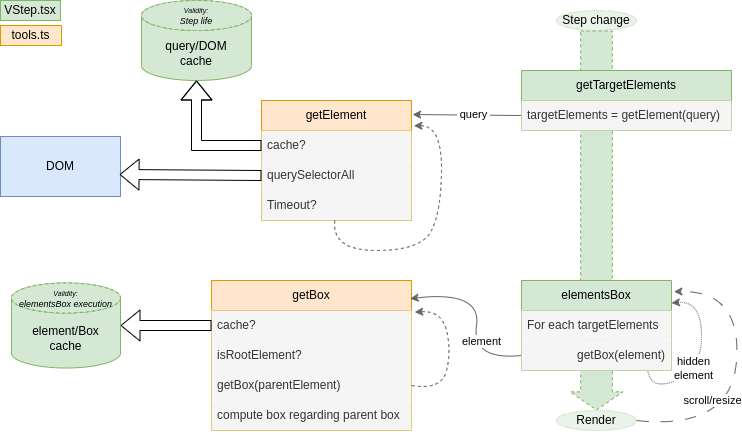

The diagram above was exported from draw.io. Its source (the exported page's mxGraphModel, read from the mxfile embedded in the PNG):
<mxGraphModel dx="978" dy="683" grid="1" gridSize="10" guides="1" tooltips="1" connect="1" arrows="1" fold="1" page="1" pageScale="1" pageWidth="850" pageHeight="1100" math="0" shadow="0">
  <root>
    <mxCell id="0" />
    <mxCell id="1" parent="0" />
    <mxCell id="8YpfN2OQgRudn8UnvuzS-70" value="" style="shape=flexArrow;endArrow=classic;html=1;rounded=0;fillColor=#d5e8d4;strokeColor=#82b366;dashed=1;width=31.666666666666668;endSize=5.7250000000000005;" edge="1" parent="1" source="8YpfN2OQgRudn8UnvuzS-66" target="8YpfN2OQgRudn8UnvuzS-67">
      <mxGeometry width="50" height="50" relative="1" as="geometry">
        <mxPoint x="685" y="80" as="sourcePoint" />
        <mxPoint x="684.58" y="460" as="targetPoint" />
      </mxGeometry>
    </mxCell>
    <mxCell id="8YpfN2OQgRudn8UnvuzS-31" value="" style="shape=flexArrow;endArrow=classic;html=1;rounded=0;fillColor=#d5e8d4;strokeColor=#82b366;dashed=1;width=31.666666666666668;endSize=5.7250000000000005;" edge="1" parent="1" source="8YpfN2OQgRudn8UnvuzS-67">
      <mxGeometry width="50" height="50" relative="1" as="geometry">
        <mxPoint x="684.9840506329115" y="80" as="sourcePoint" />
        <mxPoint x="684.58" y="460" as="targetPoint" />
      </mxGeometry>
    </mxCell>
    <mxCell id="8YpfN2OQgRudn8UnvuzS-1" value="DOM" style="rounded=0;whiteSpace=wrap;html=1;fillColor=#dae8fc;strokeColor=#6c8ebf;" vertex="1" parent="1">
      <mxGeometry x="89" y="186" width="120" height="60" as="geometry" />
    </mxCell>
    <mxCell id="8YpfN2OQgRudn8UnvuzS-6" value="getElement" style="swimlane;fontStyle=0;childLayout=stackLayout;horizontal=1;startSize=30;horizontalStack=0;resizeParent=1;resizeParentMax=0;resizeLast=0;collapsible=1;marginBottom=0;whiteSpace=wrap;html=1;fillColor=#ffe6cc;strokeColor=#d79b00;" vertex="1" parent="1">
      <mxGeometry x="350" y="150" width="150" height="120" as="geometry" />
    </mxCell>
    <mxCell id="8YpfN2OQgRudn8UnvuzS-7" value="cache?" style="text;align=left;verticalAlign=middle;spacingLeft=4;spacingRight=4;overflow=hidden;points=[[0,0.5],[1,0.5]];portConstraint=eastwest;rotatable=0;whiteSpace=wrap;html=1;fillColor=#f5f5f5;fontColor=#333333;strokeColor=none;" vertex="1" parent="8YpfN2OQgRudn8UnvuzS-6">
      <mxGeometry y="30" width="150" height="30" as="geometry" />
    </mxCell>
    <mxCell id="8YpfN2OQgRudn8UnvuzS-8" value="querySelectorAll" style="text;strokeColor=none;fillColor=#f5f5f5;align=left;verticalAlign=middle;spacingLeft=4;spacingRight=4;overflow=hidden;points=[[0,0.5],[1,0.5]];portConstraint=eastwest;rotatable=0;whiteSpace=wrap;html=1;fontColor=#333333;" vertex="1" parent="8YpfN2OQgRudn8UnvuzS-6">
      <mxGeometry y="60" width="150" height="30" as="geometry" />
    </mxCell>
    <mxCell id="8YpfN2OQgRudn8UnvuzS-9" value="Timeout?" style="text;strokeColor=none;fillColor=#f5f5f5;align=left;verticalAlign=middle;spacingLeft=4;spacingRight=4;overflow=hidden;points=[[0,0.5],[1,0.5]];portConstraint=eastwest;rotatable=0;whiteSpace=wrap;html=1;fontColor=#333333;" vertex="1" parent="8YpfN2OQgRudn8UnvuzS-6">
      <mxGeometry y="90" width="150" height="30" as="geometry" />
    </mxCell>
    <mxCell id="8YpfN2OQgRudn8UnvuzS-21" value="" style="curved=1;endArrow=classic;html=1;rounded=0;entryX=1.016;entryY=0.211;entryDx=0;entryDy=0;entryPerimeter=0;dashed=1;fillColor=#f5f5f5;strokeColor=#666666;" edge="1" parent="8YpfN2OQgRudn8UnvuzS-6" source="8YpfN2OQgRudn8UnvuzS-9" target="8YpfN2OQgRudn8UnvuzS-6">
      <mxGeometry width="50" height="50" relative="1" as="geometry">
        <mxPoint x="70" y="210" as="sourcePoint" />
        <mxPoint x="120" y="160" as="targetPoint" />
        <Array as="points">
          <mxPoint x="70" y="150" />
          <mxPoint x="160" y="150" />
          <mxPoint x="180" y="110" />
          <mxPoint x="180" y="25" />
        </Array>
      </mxGeometry>
    </mxCell>
    <mxCell id="8YpfN2OQgRudn8UnvuzS-10" value="query/DOM&lt;br&gt;cache" style="shape=cylinder3;whiteSpace=wrap;html=1;boundedLbl=1;backgroundOutline=1;size=15;fillColor=#d5e8d4;strokeColor=#82b366;" vertex="1" parent="1">
      <mxGeometry x="230" y="50" width="110" height="80" as="geometry" />
    </mxCell>
    <mxCell id="8YpfN2OQgRudn8UnvuzS-15" value="" style="endArrow=classic;html=1;rounded=0;entryX=1.007;entryY=0.117;entryDx=0;entryDy=0;entryPerimeter=0;exitX=0;exitY=0.5;exitDx=0;exitDy=0;fillColor=#f5f5f5;strokeColor=#666666;" edge="1" parent="1" source="8YpfN2OQgRudn8UnvuzS-23" target="8YpfN2OQgRudn8UnvuzS-6">
      <mxGeometry width="50" height="50" relative="1" as="geometry">
        <mxPoint x="400" y="330" as="sourcePoint" />
        <mxPoint x="450" y="280" as="targetPoint" />
      </mxGeometry>
    </mxCell>
    <mxCell id="8YpfN2OQgRudn8UnvuzS-16" value="&lt;p style=&quot;line-height: 130%;&quot;&gt;&lt;br&gt;&lt;/p&gt;" style="edgeLabel;html=1;align=center;verticalAlign=middle;resizable=0;points=[];" vertex="1" connectable="0" parent="8YpfN2OQgRudn8UnvuzS-15">
      <mxGeometry x="-0.0998" y="2" relative="1" as="geometry">
        <mxPoint as="offset" />
      </mxGeometry>
    </mxCell>
    <mxCell id="8YpfN2OQgRudn8UnvuzS-62" value="&amp;nbsp;query&amp;nbsp;" style="edgeLabel;html=1;align=center;verticalAlign=middle;resizable=0;points=[];" vertex="1" connectable="0" parent="8YpfN2OQgRudn8UnvuzS-15">
      <mxGeometry x="-0.1803" y="2" relative="1" as="geometry">
        <mxPoint x="-3" y="-3" as="offset" />
      </mxGeometry>
    </mxCell>
    <mxCell id="8YpfN2OQgRudn8UnvuzS-18" value="" style="shape=flexArrow;endArrow=classic;html=1;rounded=0;entryX=0.992;entryY=0.633;entryDx=0;entryDy=0;entryPerimeter=0;exitX=0;exitY=0.5;exitDx=0;exitDy=0;fillColor=default;" edge="1" parent="1" source="8YpfN2OQgRudn8UnvuzS-8" target="8YpfN2OQgRudn8UnvuzS-1">
      <mxGeometry width="50" height="50" relative="1" as="geometry">
        <mxPoint x="400" y="320" as="sourcePoint" />
        <mxPoint x="450" y="270" as="targetPoint" />
      </mxGeometry>
    </mxCell>
    <mxCell id="8YpfN2OQgRudn8UnvuzS-22" value="getTargetElements" style="swimlane;fontStyle=0;childLayout=stackLayout;horizontal=1;startSize=30;horizontalStack=0;resizeParent=1;resizeParentMax=0;resizeLast=0;collapsible=1;marginBottom=0;whiteSpace=wrap;html=1;fillColor=#d5e8d4;strokeColor=#82b366;" vertex="1" parent="1">
      <mxGeometry x="610" y="120" width="210" height="60" as="geometry" />
    </mxCell>
    <mxCell id="8YpfN2OQgRudn8UnvuzS-23" value="targetElements = getElement(query)" style="text;align=left;verticalAlign=middle;spacingLeft=4;spacingRight=4;overflow=hidden;points=[[0,0.5],[1,0.5]];portConstraint=eastwest;rotatable=0;whiteSpace=wrap;html=1;fillColor=#f5f5f5;fontColor=#333333;strokeColor=none;" vertex="1" parent="8YpfN2OQgRudn8UnvuzS-22">
      <mxGeometry y="30" width="210" height="30" as="geometry" />
    </mxCell>
    <mxCell id="8YpfN2OQgRudn8UnvuzS-26" value="" style="shape=flexArrow;endArrow=classic;html=1;rounded=0;entryX=0.5;entryY=1;entryDx=0;entryDy=0;entryPerimeter=0;exitX=0;exitY=0.5;exitDx=0;exitDy=0;fillColor=#FFFFFF;" edge="1" parent="1" source="8YpfN2OQgRudn8UnvuzS-7" target="8YpfN2OQgRudn8UnvuzS-10">
      <mxGeometry width="50" height="50" relative="1" as="geometry">
        <mxPoint x="420" y="350" as="sourcePoint" />
        <mxPoint x="470" y="300" as="targetPoint" />
        <Array as="points">
          <mxPoint x="285" y="195" />
        </Array>
      </mxGeometry>
    </mxCell>
    <mxCell id="8YpfN2OQgRudn8UnvuzS-27" value="elementsBox" style="swimlane;fontStyle=0;childLayout=stackLayout;horizontal=1;startSize=30;horizontalStack=0;resizeParent=1;resizeParentMax=0;resizeLast=0;collapsible=1;marginBottom=0;whiteSpace=wrap;html=1;fillColor=#d5e8d4;strokeColor=#82b366;" vertex="1" parent="1">
      <mxGeometry x="610" y="330" width="150" height="90" as="geometry" />
    </mxCell>
    <mxCell id="8YpfN2OQgRudn8UnvuzS-28" value="For each targetElements" style="text;strokeColor=none;fillColor=#f5f5f5;align=left;verticalAlign=middle;spacingLeft=4;spacingRight=4;overflow=hidden;points=[[0,0.5],[1,0.5]];portConstraint=eastwest;rotatable=0;whiteSpace=wrap;html=1;fontColor=#333333;" vertex="1" parent="8YpfN2OQgRudn8UnvuzS-27">
      <mxGeometry y="30" width="150" height="30" as="geometry" />
    </mxCell>
    <mxCell id="8YpfN2OQgRudn8UnvuzS-29" value="getBox(element)" style="text;strokeColor=none;fillColor=#f5f5f5;align=right;verticalAlign=middle;spacingLeft=4;spacingRight=4;overflow=hidden;points=[[0,0.5],[1,0.5]];portConstraint=eastwest;rotatable=0;whiteSpace=wrap;html=1;fontColor=#333333;" vertex="1" parent="8YpfN2OQgRudn8UnvuzS-27">
      <mxGeometry y="60" width="150" height="30" as="geometry" />
    </mxCell>
    <mxCell id="8YpfN2OQgRudn8UnvuzS-60" value="" style="curved=1;endArrow=classic;html=1;rounded=0;exitX=0.843;exitY=1.039;exitDx=0;exitDy=0;exitPerimeter=0;entryX=1;entryY=0.25;entryDx=0;entryDy=0;dashed=1;dashPattern=1 1;fillColor=#f5f5f5;strokeColor=#666666;" edge="1" parent="8YpfN2OQgRudn8UnvuzS-27" source="8YpfN2OQgRudn8UnvuzS-29" target="8YpfN2OQgRudn8UnvuzS-27">
      <mxGeometry width="50" height="50" relative="1" as="geometry">
        <mxPoint x="-190" as="sourcePoint" />
        <mxPoint x="-140" y="-50" as="targetPoint" />
        <Array as="points">
          <mxPoint x="130" y="110" />
          <mxPoint x="180" y="90" />
          <mxPoint x="180" y="20" />
        </Array>
      </mxGeometry>
    </mxCell>
    <mxCell id="8YpfN2OQgRudn8UnvuzS-61" value="hidden&lt;br&gt;element" style="edgeLabel;html=1;align=center;verticalAlign=middle;resizable=0;points=[];" vertex="1" connectable="0" parent="8YpfN2OQgRudn8UnvuzS-60">
      <mxGeometry x="-0.2437" y="6" relative="1" as="geometry">
        <mxPoint as="offset" />
      </mxGeometry>
    </mxCell>
    <mxCell id="8YpfN2OQgRudn8UnvuzS-33" value="getBox" style="swimlane;fontStyle=0;childLayout=stackLayout;horizontal=1;startSize=30;horizontalStack=0;resizeParent=1;resizeParentMax=0;resizeLast=0;collapsible=1;marginBottom=0;whiteSpace=wrap;html=1;fillColor=#ffe6cc;strokeColor=#d79b00;" vertex="1" parent="1">
      <mxGeometry x="300" y="330" width="200" height="150" as="geometry" />
    </mxCell>
    <mxCell id="8YpfN2OQgRudn8UnvuzS-34" value="cache?" style="text;align=left;verticalAlign=middle;spacingLeft=4;spacingRight=4;overflow=hidden;points=[[0,0.5],[1,0.5]];portConstraint=eastwest;rotatable=0;whiteSpace=wrap;html=1;fillColor=#f5f5f5;fontColor=#333333;strokeColor=none;" vertex="1" parent="8YpfN2OQgRudn8UnvuzS-33">
      <mxGeometry y="30" width="200" height="30" as="geometry" />
    </mxCell>
    <mxCell id="8YpfN2OQgRudn8UnvuzS-35" value="isRootElement?" style="text;strokeColor=none;fillColor=#f5f5f5;align=left;verticalAlign=middle;spacingLeft=4;spacingRight=4;overflow=hidden;points=[[0,0.5],[1,0.5]];portConstraint=eastwest;rotatable=0;whiteSpace=wrap;html=1;fontColor=#333333;" vertex="1" parent="8YpfN2OQgRudn8UnvuzS-33">
      <mxGeometry y="60" width="200" height="30" as="geometry" />
    </mxCell>
    <mxCell id="8YpfN2OQgRudn8UnvuzS-36" value="getBox(parentElement)" style="text;strokeColor=none;fillColor=#f5f5f5;align=left;verticalAlign=middle;spacingLeft=4;spacingRight=4;overflow=hidden;points=[[0,0.5],[1,0.5]];portConstraint=eastwest;rotatable=0;whiteSpace=wrap;html=1;fontColor=#333333;" vertex="1" parent="8YpfN2OQgRudn8UnvuzS-33">
      <mxGeometry y="90" width="200" height="30" as="geometry" />
    </mxCell>
    <mxCell id="8YpfN2OQgRudn8UnvuzS-37" value="" style="curved=1;endArrow=classic;html=1;rounded=0;entryX=1.016;entryY=0.211;entryDx=0;entryDy=0;entryPerimeter=0;dashed=1;exitX=1;exitY=0.5;exitDx=0;exitDy=0;fillColor=#f5f5f5;strokeColor=#666666;" edge="1" parent="8YpfN2OQgRudn8UnvuzS-33" source="8YpfN2OQgRudn8UnvuzS-36" target="8YpfN2OQgRudn8UnvuzS-33">
      <mxGeometry width="50" height="50" relative="1" as="geometry">
        <mxPoint x="70" y="210" as="sourcePoint" />
        <mxPoint x="120" y="160" as="targetPoint" />
        <Array as="points">
          <mxPoint x="230" y="110" />
          <mxPoint x="240" y="70" />
          <mxPoint x="230" y="30" />
        </Array>
      </mxGeometry>
    </mxCell>
    <mxCell id="8YpfN2OQgRudn8UnvuzS-48" value="compute box regarding parent box" style="text;strokeColor=none;fillColor=#f5f5f5;align=left;verticalAlign=middle;spacingLeft=4;spacingRight=4;overflow=hidden;points=[[0,0.5],[1,0.5]];portConstraint=eastwest;rotatable=0;whiteSpace=wrap;html=1;fontColor=#333333;" vertex="1" parent="8YpfN2OQgRudn8UnvuzS-33">
      <mxGeometry y="120" width="200" height="30" as="geometry" />
    </mxCell>
    <mxCell id="8YpfN2OQgRudn8UnvuzS-38" value="element/Box&lt;br&gt;cache" style="shape=cylinder3;whiteSpace=wrap;html=1;boundedLbl=1;backgroundOutline=1;size=15;fillColor=#d5e8d4;strokeColor=#82b366;" vertex="1" parent="1">
      <mxGeometry x="100" y="332.5" width="109" height="85" as="geometry" />
    </mxCell>
    <mxCell id="8YpfN2OQgRudn8UnvuzS-39" value="" style="shape=flexArrow;endArrow=classic;html=1;rounded=0;entryX=1;entryY=0.5;entryDx=0;entryDy=0;entryPerimeter=0;exitX=0;exitY=0.5;exitDx=0;exitDy=0;fillColor=default;" edge="1" parent="1" source="8YpfN2OQgRudn8UnvuzS-34" target="8YpfN2OQgRudn8UnvuzS-38">
      <mxGeometry width="50" height="50" relative="1" as="geometry">
        <mxPoint x="420" y="340" as="sourcePoint" />
        <mxPoint x="470" y="290" as="targetPoint" />
      </mxGeometry>
    </mxCell>
    <mxCell id="8YpfN2OQgRudn8UnvuzS-40" value="" style="curved=1;endArrow=classic;html=1;rounded=0;exitX=0;exitY=0.5;exitDx=0;exitDy=0;entryX=0.993;entryY=0.121;entryDx=0;entryDy=0;entryPerimeter=0;fillColor=#f5f5f5;strokeColor=#666666;" edge="1" parent="1" source="8YpfN2OQgRudn8UnvuzS-29" target="8YpfN2OQgRudn8UnvuzS-33">
      <mxGeometry width="50" height="50" relative="1" as="geometry">
        <mxPoint x="420" y="340" as="sourcePoint" />
        <mxPoint x="470" y="290" as="targetPoint" />
        <Array as="points">
          <mxPoint x="560" y="410" />
          <mxPoint x="570" y="340" />
        </Array>
      </mxGeometry>
    </mxCell>
    <mxCell id="8YpfN2OQgRudn8UnvuzS-41" value="element" style="edgeLabel;html=1;align=center;verticalAlign=middle;resizable=0;points=[];" vertex="1" connectable="0" parent="8YpfN2OQgRudn8UnvuzS-40">
      <mxGeometry x="0.4066" y="10" relative="1" as="geometry">
        <mxPoint x="13" y="39" as="offset" />
      </mxGeometry>
    </mxCell>
    <mxCell id="8YpfN2OQgRudn8UnvuzS-51" value="" style="curved=1;endArrow=classic;html=1;rounded=0;entryX=1.016;entryY=0.124;entryDx=0;entryDy=0;dashed=1;dashPattern=12 12;entryPerimeter=0;fillColor=#f5f5f5;strokeColor=#666666;exitX=1;exitY=0.5;exitDx=0;exitDy=0;" edge="1" parent="1" source="8YpfN2OQgRudn8UnvuzS-67" target="8YpfN2OQgRudn8UnvuzS-27">
      <mxGeometry width="50" height="50" relative="1" as="geometry">
        <mxPoint x="710" y="460" as="sourcePoint" />
        <mxPoint x="470" y="290" as="targetPoint" />
        <Array as="points">
          <mxPoint x="820" y="480" />
          <mxPoint x="830" y="340" />
        </Array>
      </mxGeometry>
    </mxCell>
    <mxCell id="8YpfN2OQgRudn8UnvuzS-52" value="scroll/resize" style="edgeLabel;html=1;align=center;verticalAlign=middle;resizable=0;points=[];" vertex="1" connectable="0" parent="8YpfN2OQgRudn8UnvuzS-51">
      <mxGeometry x="0.2969" y="7" relative="1" as="geometry">
        <mxPoint x="-20" y="71" as="offset" />
      </mxGeometry>
    </mxCell>
    <mxCell id="8YpfN2OQgRudn8UnvuzS-54" value="VStep.tsx" style="rounded=0;whiteSpace=wrap;html=1;fillColor=#d5e8d4;strokeColor=#82b366;" vertex="1" parent="1">
      <mxGeometry x="89" y="50" width="60" height="20" as="geometry" />
    </mxCell>
    <mxCell id="8YpfN2OQgRudn8UnvuzS-56" value="tools.ts" style="rounded=0;whiteSpace=wrap;html=1;fillColor=#ffe6cc;strokeColor=#d79b00;" vertex="1" parent="1">
      <mxGeometry x="89" y="75" width="61" height="20" as="geometry" />
    </mxCell>
    <mxCell id="8YpfN2OQgRudn8UnvuzS-57" value="&lt;font style=&quot;font-size: 7px;&quot;&gt;Validity:&lt;/font&gt;&lt;br style=&quot;font-size: 9px;&quot;&gt;Step life" style="ellipse;whiteSpace=wrap;html=1;align=center;dashed=1;fillColor=#d5e8d4;strokeColor=#82b366;fontSize=9;fontStyle=2" vertex="1" parent="1">
      <mxGeometry x="230" y="50" width="110" height="30" as="geometry" />
    </mxCell>
    <mxCell id="8YpfN2OQgRudn8UnvuzS-58" value="&lt;font style=&quot;&quot;&gt;&lt;font style=&quot;font-size: 7px;&quot;&gt;Validity:&lt;/font&gt;&lt;br style=&quot;font-size: 9px;&quot;&gt;&lt;/font&gt;elementsBox execution" style="ellipse;whiteSpace=wrap;html=1;align=center;dashed=1;fillColor=#d5e8d4;strokeColor=#82b366;fontSize=9;fontStyle=2" vertex="1" parent="1">
      <mxGeometry x="100" y="332.5" width="109" height="30" as="geometry" />
    </mxCell>
    <mxCell id="8YpfN2OQgRudn8UnvuzS-68" value="" style="shape=flexArrow;endArrow=classic;html=1;rounded=0;fillColor=#d5e8d4;strokeColor=#82b366;dashed=1;width=31.666666666666668;endSize=5.7250000000000005;" edge="1" parent="1" target="8YpfN2OQgRudn8UnvuzS-66">
      <mxGeometry width="50" height="50" relative="1" as="geometry">
        <mxPoint x="684.9840506329115" y="80" as="sourcePoint" />
        <mxPoint x="684.58" y="460" as="targetPoint" />
      </mxGeometry>
    </mxCell>
    <mxCell id="8YpfN2OQgRudn8UnvuzS-66" value="Step change" style="ellipse;whiteSpace=wrap;html=1;align=center;newEdgeStyle={&quot;edgeStyle&quot;:&quot;entityRelationEdgeStyle&quot;,&quot;startArrow&quot;:&quot;none&quot;,&quot;endArrow&quot;:&quot;none&quot;,&quot;segment&quot;:10,&quot;curved&quot;:1,&quot;sourcePerimeterSpacing&quot;:0,&quot;targetPerimeterSpacing&quot;:0};treeFolding=1;treeMoving=1;fillColor=#d5e8d4;strokeColor=#82b366;dashed=1;dashPattern=1 1;opacity=50;" vertex="1" parent="1">
      <mxGeometry x="645" y="60" width="80" height="20" as="geometry" />
    </mxCell>
    <mxCell id="8YpfN2OQgRudn8UnvuzS-67" value="Render" style="ellipse;whiteSpace=wrap;html=1;align=center;newEdgeStyle={&quot;edgeStyle&quot;:&quot;entityRelationEdgeStyle&quot;,&quot;startArrow&quot;:&quot;none&quot;,&quot;endArrow&quot;:&quot;none&quot;,&quot;segment&quot;:10,&quot;curved&quot;:1,&quot;sourcePerimeterSpacing&quot;:0,&quot;targetPerimeterSpacing&quot;:0};treeFolding=1;treeMoving=1;fillColor=#d5e8d4;strokeColor=#82b366;dashed=1;dashPattern=1 1;opacity=50;" vertex="1" parent="1">
      <mxGeometry x="645" y="460" width="80" height="20" as="geometry" />
    </mxCell>
  </root>
</mxGraphModel>